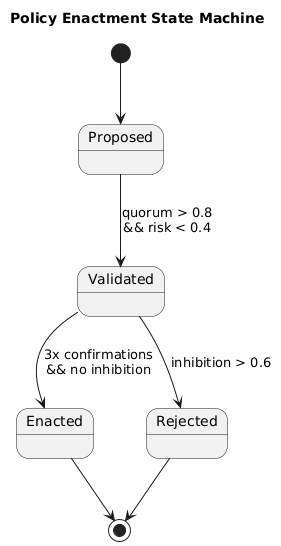

The diagram above was rendered by PlantUML. Its source (embedded in the PNG):
@startuml
title Policy Enactment State Machine

[*] --> Proposed
Proposed --> Validated : quorum > 0.8\n&& risk < 0.4
Validated --> Enacted : 3x confirmations\n&& no inhibition
Validated --> Rejected : inhibition > 0.6
Enacted --> [*]
Rejected --> [*]
@enduml